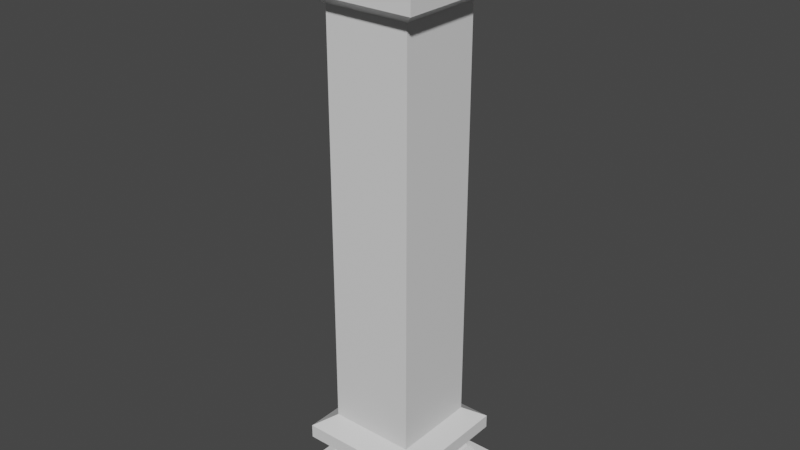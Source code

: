 # Source: column.blend  (saved by Blender 2.81.16; exported with 4.5.12 LTS)
import bpy
from mathutils import Matrix  # noqa: F401  (used for matrix-valued properties, if any)

bpy.ops.wm.read_factory_settings(use_empty=True)
scene = bpy.context.scene
scene.name = 'Scene'

# ---- collections
col_collection = bpy.data.collections.new('Collection'); scene.collection.children.link(col_collection)

# ---- materials (node trees are filled in below, after node groups)
mat_material = bpy.data.materials.new('Material')
mat_material.alpha_threshold = 0.0
mat_material.use_transparent_shadow = False
mat_material.line_color = (0.0, 0.0, 0.0, 1.0)

# ---- material node trees
mat_material.use_nodes = True; mat_material.node_tree.nodes.clear()
_N = mat_material.node_tree.nodes; _L = mat_material.node_tree.links
n0 = _N.new('ShaderNodeOutputMaterial'); n0.name = 'Material Output'; n0.location = (300, 300)
n1 = _N.new('ShaderNodeBsdfPrincipled'); n1.name = 'Principled BSDF'; n1.location = (10, 300)
n1.distribution = 'GGX'
n1.subsurface_method = 'BURLEY'
n1.inputs[2].default_value = 0.4
n1.inputs[3].default_value = 1.45
n1.inputs[27].default_value = (0.0, 0.0, 0.0, 1.0)
n1.inputs[28].default_value = 1.0
_L.new(n1.outputs[0], n0.inputs[0])
n0.is_active_output = True

# ---- world
world_world = bpy.data.worlds.new('World'); scene.world = world_world
world_world.use_nodes = True; world_world.node_tree.nodes.clear()
_N = world_world.node_tree.nodes; _L = world_world.node_tree.links
n0 = _N.new('ShaderNodeOutputWorld'); n0.name = 'World Output'; n0.location = (300, 300)
n1 = _N.new('ShaderNodeBackground'); n1.name = 'Background'; n1.location = (10, 300)
n1.inputs[0].default_value = (0.05088, 0.05088, 0.05088, 1.0)
_L.new(n1.outputs[0], n0.inputs[0])
n0.is_active_output = True
world_world.color = (0.05088, 0.05088, 0.05088)
world_world.use_sun_shadow = False
world_world.sun_shadow_jitter_overblur = 0.0

# ---- meshes
me_cube = bpy.data.meshes.new('Cube')
me_cube.from_pydata([(1.583, 1.583, -0.5285), (1.583, 1.583, -1.106), (1.583, -1.583, -0.5285), (1.583, -1.583, -1.106), (-1.583, 1.583, -0.5285), (-1.583, 1.583, -1.106), (-1.583, -1.583, -0.5285), (-1.583, -1.583, -1.106), (1.215, -1.215, -0.5285), (-1.215, -1.215, -0.5285), (1.215, 1.215, -0.5285), (-1.215, 1.215, -0.5285), (1.583, -1.583, -0.5285), (-1.583, -1.583, -0.5285), (1.583, 1.583, -0.5285), (-1.583, 1.583, -0.5285), (1.215, -1.215, -0.3677), (-1.215, -1.215, -0.3677), (1.215, 1.215, -0.3677), (-1.215, 1.215, -0.3677), (1.147, -1.147, -0.2203), (-1.147, -1.147, -0.2203), (1.147, 1.147, -0.2203), (-1.147, 1.147, -0.2203), (1.147, -1.147, -0.2203), (-1.147, -1.147, -0.2203), (1.147, 1.147, -0.2203), (-1.147, 1.147, -0.2203), (1.099, -1.099, -0.2203), (-1.099, -1.099, -0.2203), (1.099, 1.099, -0.2203), (-1.099, 1.099, -0.2203), (1.147, -1.147, -0.2203), (-1.147, -1.147, -0.2203), (1.147, 1.147, -0.2203), (-1.147, 1.147, -0.2203), (1.024, -1.024, -0.1076), (-1.024, -1.024, -0.1076), (1.024, 1.024, -0.1076), (-1.024, 1.024, -0.1076), (1.024, -1.024, 0.05023), (-1.024, -1.024, 0.05023), (1.024, 1.024, 0.05023), (-1.024, 1.024, 0.05023), (1.389, -1.389, 0.2757), (-1.389, -1.389, 0.2757), (1.389, 1.389, 0.2757), (-1.389, 1.389, 0.2757), (1.389, -1.389, 0.5822), (-1.389, -1.389, 0.5822), (1.389, 1.389, 0.5822), (-1.389, 1.389, 0.5822), (0.9719, -0.9719, 0.8539), (-0.9719, -0.9719, 0.8539), (0.9719, 0.9719, 0.8539), (-0.9719, 0.9719, 0.8539), (0.9719, -0.9719, 5.508), (-0.9719, -0.9719, 5.508), (0.9719, 0.9719, 5.508), (-0.9719, 0.9719, 5.508), (1.583, -1.583, 11.54), (1.583, -1.583, 12.12), (1.583, 1.583, 11.54), (1.583, 1.583, 12.12), (-1.583, -1.583, 11.54), (-1.583, -1.583, 12.12), (-1.583, 1.583, 11.54), (-1.583, 1.583, 12.12), (1.215, 1.215, 11.54), (-1.215, 1.215, 11.54), (1.215, -1.215, 11.54), (-1.215, -1.215, 11.54), (1.583, 1.583, 11.54), (-1.583, 1.583, 11.54), (1.583, -1.583, 11.54), (-1.583, -1.583, 11.54), (1.215, 1.215, 11.38), (-1.215, 1.215, 11.38), (1.215, -1.215, 11.38), (-1.215, -1.215, 11.38), (1.147, 1.147, 11.24), (-1.147, 1.147, 11.24), (1.147, -1.147, 11.24), (-1.147, -1.147, 11.24), (1.147, 1.147, 11.24), (-1.147, 1.147, 11.24), (1.147, -1.147, 11.24), (-1.147, -1.147, 11.24), (1.099, 1.099, 11.24), (-1.099, 1.099, 11.24), (1.099, -1.099, 11.24), (-1.099, -1.099, 11.24), (1.147, 1.147, 11.24), (-1.147, 1.147, 11.24), (1.147, -1.147, 11.24), (-1.147, -1.147, 11.24), (1.024, 1.024, 11.12), (-1.024, 1.024, 11.12), (1.024, -1.024, 11.12), (-1.024, -1.024, 11.12), (1.024, 1.024, 10.97), (-1.024, 1.024, 10.97), (1.024, -1.024, 10.97), (-1.024, -1.024, 10.97), (1.389, 1.389, 10.74), (-1.389, 1.389, 10.74), (1.389, -1.389, 10.74), (-1.389, -1.389, 10.74), (1.389, 1.389, 10.43), (-1.389, 1.389, 10.43), (1.389, -1.389, 10.43), (-1.389, -1.389, 10.43), (0.9719, 0.9719, 10.16), (-0.9719, 0.9719, 10.16), (0.9719, -0.9719, 10.16), (-0.9719, -0.9719, 10.16), (0.9719, 0.9719, 5.508), (-0.9719, 0.9719, 5.508), (0.9719, -0.9719, 5.508), (-0.9719, -0.9719, 5.508)], [], [(0, 4, 15, 14), (3, 2, 6, 7), (7, 6, 4, 5), (5, 1, 3, 7), (1, 0, 2, 3), (5, 4, 0, 1), (11, 9, 17, 19), (6, 2, 12, 13), (4, 6, 13, 15), (2, 0, 14, 12), (8, 9, 13, 12), (10, 8, 12, 14), (9, 11, 15, 13), (11, 10, 14, 15), (17, 16, 20, 21), (9, 8, 16, 17), (10, 11, 19, 18), (8, 10, 18, 16), (22, 23, 27, 26), (18, 19, 23, 22), (16, 18, 22, 20), (19, 17, 21, 23), (27, 25, 33, 35), (20, 22, 26, 24), (23, 21, 25, 27), (21, 20, 24, 25), (28, 30, 38, 36), (25, 24, 32, 33), (26, 27, 35, 34), (24, 26, 34, 32), (28, 29, 33, 32), (30, 28, 32, 34), (29, 31, 35, 33), (31, 30, 34, 35), (39, 37, 41, 43), (31, 29, 37, 39), (29, 28, 36, 37), (30, 31, 39, 38), (42, 43, 47, 46), (37, 36, 40, 41), (38, 39, 43, 42), (36, 38, 42, 40), (47, 45, 49, 51), (40, 42, 46, 44), (43, 41, 45, 47), (41, 40, 44, 45), (51, 49, 53, 55), (45, 44, 48, 49), (46, 47, 51, 50), (44, 46, 50, 48), (54, 55, 59, 58), (49, 48, 52, 53), (50, 51, 55, 54), (48, 50, 54, 52), (58, 59, 57, 56), (52, 54, 58, 56), (55, 53, 57, 59), (53, 52, 56, 57), (60, 64, 75, 74), (63, 62, 66, 67), (67, 66, 64, 65), (65, 61, 63, 67), (61, 60, 62, 63), (65, 64, 60, 61), (71, 69, 77, 79), (66, 62, 72, 73), (64, 66, 73, 75), (62, 60, 74, 72), (68, 69, 73, 72), (70, 68, 72, 74), (69, 71, 75, 73), (71, 70, 74, 75), (77, 76, 80, 81), (69, 68, 76, 77), (70, 71, 79, 78), (68, 70, 78, 76), (82, 83, 87, 86), (78, 79, 83, 82), (76, 78, 82, 80), (79, 77, 81, 83), (87, 85, 93, 95), (80, 82, 86, 84), (83, 81, 85, 87), (81, 80, 84, 85), (88, 90, 98, 96), (85, 84, 92, 93), (86, 87, 95, 94), (84, 86, 94, 92), (88, 89, 93, 92), (90, 88, 92, 94), (89, 91, 95, 93), (91, 90, 94, 95), (99, 97, 101, 103), (91, 89, 97, 99), (89, 88, 96, 97), (90, 91, 99, 98), (102, 103, 107, 106), (97, 96, 100, 101), (98, 99, 103, 102), (96, 98, 102, 100), (107, 105, 109, 111), (100, 102, 106, 104), (103, 101, 105, 107), (101, 100, 104, 105), (111, 109, 113, 115), (105, 104, 108, 109), (106, 107, 111, 110), (104, 106, 110, 108), (114, 115, 119, 118), (109, 108, 112, 113), (110, 111, 115, 114), (108, 110, 114, 112), (118, 119, 117, 116), (112, 114, 118, 116), (115, 113, 117, 119), (113, 112, 116, 117)])
_uv = me_cube.uv_layers.new(name='UVMap')
_uv.uv.foreach_set('vector', [0.625, 0.5, 0.625, 0.25, 0.625, 0.25, 0.625, 0.5, 0.375, 0.75, 0.625, 0.75, 0.625, 1.0, 0.375, 1.0, 0.375, 0.0, 0.625, 0.0, 0.625, 0.25, 0.375, 0.25, 0.125, 0.5, 0.375, 0.5, 0.375, 0.75, 0.125, 0.75, 0.375, 0.5, 0.625, 0.5, 0.625, 0.75, 0.375, 0.75, 0.375, 0.25, 0.625, 0.25, 0.625, 0.5, 0.375, 0.5, 0.8459, 0.5291, 0.8459, 0.7209, 0.8459, 0.7209, 0.8459, 0.5291, 0.625, 1.0, 0.625, 0.75, 0.625, 0.75, 0.625, 1.0, 0.625, 0.25, 0.625, 0.0, 0.625, 0.0, 0.625, 0.25, 0.625, 0.75, 0.625, 0.5, 0.625, 0.5, 0.625, 0.75, 0.6541, 0.7209, 0.8459, 0.7209, 0.875, 0.75, 0.625, 0.75, 0.6541, 0.5291, 0.6541, 0.7209, 0.625, 0.75, 0.625, 0.5, 0.8459, 0.7209, 0.8459, 0.5291, 0.875, 0.5, 0.875, 0.75, 0.8459, 0.5291, 0.6541, 0.5291, 0.625, 0.5, 0.875, 0.5, 0.8459, 0.7209, 0.6541, 0.7209, 0.6541, 0.7209, 0.8459, 0.7209, 0.8459, 0.7209, 0.6541, 0.7209, 0.6541, 0.7209, 0.8459, 0.7209, 0.6541, 0.5291, 0.8459, 0.5291, 0.8459, 0.5291, 0.6541, 0.5291, 0.6541, 0.7209, 0.6541, 0.5291, 0.6541, 0.5291, 0.6541, 0.7209, 0.6541, 0.5291, 0.8459, 0.5291, 0.8459, 0.5291, 0.6541, 0.5291, 0.6541, 0.5291, 0.8459, 0.5291, 0.8459, 0.5291, 0.6541, 0.5291, 0.6541, 0.7209, 0.6541, 0.5291, 0.6541, 0.5291, 0.6541, 0.7209, 0.8459, 0.5291, 0.8459, 0.7209, 0.8459, 0.7209, 0.8459, 0.5291, 0.8459, 0.5291, 0.8459, 0.7209, 0.8459, 0.7209, 0.8459, 0.5291, 0.6541, 0.7209, 0.6541, 0.5291, 0.6541, 0.5291, 0.6541, 0.7209, 0.8459, 0.5291, 0.8459, 0.7209, 0.8459, 0.7209, 0.8459, 0.5291, 0.8459, 0.7209, 0.6541, 0.7209, 0.6541, 0.7209, 0.8459, 0.7209, 0.6581, 0.7169, 0.6581, 0.5331, 0.6581, 0.5331, 0.6581, 0.7169, 0.8459, 0.7209, 0.6541, 0.7209, 0.6541, 0.7209, 0.8459, 0.7209, 0.6541, 0.5291, 0.8459, 0.5291, 0.8459, 0.5291, 0.6541, 0.5291, 0.6541, 0.7209, 0.6541, 0.5291, 0.6541, 0.5291, 0.6541, 0.7209, 0.6581, 0.7169, 0.8419, 0.7169, 0.8459, 0.7209, 0.6541, 0.7209, 0.6581, 0.5331, 0.6581, 0.7169, 0.6541, 0.7209, 0.6541, 0.5291, 0.8419, 0.7169, 0.8419, 0.5331, 0.8459, 0.5291, 0.8459, 0.7209, 0.8419, 0.5331, 0.6581, 0.5331, 0.6541, 0.5291, 0.8459, 0.5291, 0.8419, 0.5331, 0.8419, 0.7169, 0.8419, 0.7169, 0.8419, 0.5331, 0.8419, 0.5331, 0.8419, 0.7169, 0.8419, 0.7169, 0.8419, 0.5331, 0.8419, 0.7169, 0.6581, 0.7169, 0.6581, 0.7169, 0.8419, 0.7169, 0.6581, 0.5331, 0.8419, 0.5331, 0.8419, 0.5331, 0.6581, 0.5331, 0.6581, 0.5331, 0.8419, 0.5331, 0.8419, 0.5331, 0.6581, 0.5331, 0.8419, 0.7169, 0.6581, 0.7169, 0.6581, 0.7169, 0.8419, 0.7169, 0.6581, 0.5331, 0.8419, 0.5331, 0.8419, 0.5331, 0.6581, 0.5331, 0.6581, 0.7169, 0.6581, 0.5331, 0.6581, 0.5331, 0.6581, 0.7169, 0.8419, 0.5331, 0.8419, 0.7169, 0.8419, 0.7169, 0.8419, 0.5331, 0.6581, 0.7169, 0.6581, 0.5331, 0.6581, 0.5331, 0.6581, 0.7169, 0.8419, 0.5331, 0.8419, 0.7169, 0.8419, 0.7169, 0.8419, 0.5331, 0.8419, 0.7169, 0.6581, 0.7169, 0.6581, 0.7169, 0.8419, 0.7169, 0.8419, 0.5331, 0.8419, 0.7169, 0.8419, 0.7169, 0.8419, 0.5331, 0.8419, 0.7169, 0.6581, 0.7169, 0.6581, 0.7169, 0.8419, 0.7169, 0.6581, 0.5331, 0.8419, 0.5331, 0.8419, 0.5331, 0.6581, 0.5331, 0.6581, 0.7169, 0.6581, 0.5331, 0.6581, 0.5331, 0.6581, 0.7169, 0.6581, 0.5331, 0.8419, 0.5331, 0.8419, 0.5331, 0.6581, 0.5331, 0.8419, 0.7169, 0.6581, 0.7169, 0.6581, 0.7169, 0.8419, 0.7169, 0.6581, 0.5331, 0.8419, 0.5331, 0.8419, 0.5331, 0.6581, 0.5331, 0.6581, 0.7169, 0.6581, 0.5331, 0.6581, 0.5331, 0.6581, 0.7169, 0.6581, 0.5331, 0.8419, 0.5331, 0.8419, 0.7169, 0.6581, 0.7169, 0.6581, 0.7169, 0.6581, 0.5331, 0.6581, 0.5331, 0.6581, 0.7169, 0.8419, 0.5331, 0.8419, 0.7169, 0.8419, 0.7169, 0.8419, 0.5331, 0.8419, 0.7169, 0.6581, 0.7169, 0.6581, 0.7169, 0.8419, 0.7169, 0.625, 0.5, 0.625, 0.25, 0.625, 0.25, 0.625, 0.5, 0.375, 0.75, 0.625, 0.75, 0.625, 1.0, 0.375, 1.0, 0.375, 0.0, 0.625, 0.0, 0.625, 0.25, 0.375, 0.25, 0.125, 0.5, 0.375, 0.5, 0.375, 0.75, 0.125, 0.75, 0.375, 0.5, 0.625, 0.5, 0.625, 0.75, 0.375, 0.75, 0.375, 0.25, 0.625, 0.25, 0.625, 0.5, 0.375, 0.5, 0.8459, 0.5291, 0.8459, 0.7209, 0.8459, 0.7209, 0.8459, 0.5291, 0.625, 1.0, 0.625, 0.75, 0.625, 0.75, 0.625, 1.0, 0.625, 0.25, 0.625, 0.0, 0.625, 0.0, 0.625, 0.25, 0.625, 0.75, 0.625, 0.5, 0.625, 0.5, 0.625, 0.75, 0.6541, 0.7209, 0.8459, 0.7209, 0.875, 0.75, 0.625, 0.75, 0.6541, 0.5291, 0.6541, 0.7209, 0.625, 0.75, 0.625, 0.5, 0.8459, 0.7209, 0.8459, 0.5291, 0.875, 0.5, 0.875, 0.75, 0.8459, 0.5291, 0.6541, 0.5291, 0.625, 0.5, 0.875, 0.5, 0.8459, 0.7209, 0.6541, 0.7209, 0.6541, 0.7209, 0.8459, 0.7209, 0.8459, 0.7209, 0.6541, 0.7209, 0.6541, 0.7209, 0.8459, 0.7209, 0.6541, 0.5291, 0.8459, 0.5291, 0.8459, 0.5291, 0.6541, 0.5291, 0.6541, 0.7209, 0.6541, 0.5291, 0.6541, 0.5291, 0.6541, 0.7209, 0.6541, 0.5291, 0.8459, 0.5291, 0.8459, 0.5291, 0.6541, 0.5291, 0.6541, 0.5291, 0.8459, 0.5291, 0.8459, 0.5291, 0.6541, 0.5291, 0.6541, 0.7209, 0.6541, 0.5291, 0.6541, 0.5291, 0.6541, 0.7209, 0.8459, 0.5291, 0.8459, 0.7209, 0.8459, 0.7209, 0.8459, 0.5291, 0.8459, 0.5291, 0.8459, 0.7209, 0.8459, 0.7209, 0.8459, 0.5291, 0.6541, 0.7209, 0.6541, 0.5291, 0.6541, 0.5291, 0.6541, 0.7209, 0.8459, 0.5291, 0.8459, 0.7209, 0.8459, 0.7209, 0.8459, 0.5291, 0.8459, 0.7209, 0.6541, 0.7209, 0.6541, 0.7209, 0.8459, 0.7209, 0.6581, 0.7169, 0.6581, 0.5331, 0.6581, 0.5331, 0.6581, 0.7169, 0.8459, 0.7209, 0.6541, 0.7209, 0.6541, 0.7209, 0.8459, 0.7209, 0.6541, 0.5291, 0.8459, 0.5291, 0.8459, 0.5291, 0.6541, 0.5291, 0.6541, 0.7209, 0.6541, 0.5291, 0.6541, 0.5291, 0.6541, 0.7209, 0.6581, 0.7169, 0.8419, 0.7169, 0.8459, 0.7209, 0.6541, 0.7209, 0.6581, 0.5331, 0.6581, 0.7169, 0.6541, 0.7209, 0.6541, 0.5291, 0.8419, 0.7169, 0.8419, 0.5331, 0.8459, 0.5291, 0.8459, 0.7209, 0.8419, 0.5331, 0.6581, 0.5331, 0.6541, 0.5291, 0.8459, 0.5291, 0.8419, 0.5331, 0.8419, 0.7169, 0.8419, 0.7169, 0.8419, 0.5331, 0.8419, 0.5331, 0.8419, 0.7169, 0.8419, 0.7169, 0.8419, 0.5331, 0.8419, 0.7169, 0.6581, 0.7169, 0.6581, 0.7169, 0.8419, 0.7169, 0.6581, 0.5331, 0.8419, 0.5331, 0.8419, 0.5331, 0.6581, 0.5331, 0.6581, 0.5331, 0.8419, 0.5331, 0.8419, 0.5331, 0.6581, 0.5331, 0.8419, 0.7169, 0.6581, 0.7169, 0.6581, 0.7169, 0.8419, 0.7169, 0.6581, 0.5331, 0.8419, 0.5331, 0.8419, 0.5331, 0.6581, 0.5331, 0.6581, 0.7169, 0.6581, 0.5331, 0.6581, 0.5331, 0.6581, 0.7169, 0.8419, 0.5331, 0.8419, 0.7169, 0.8419, 0.7169, 0.8419, 0.5331, 0.6581, 0.7169, 0.6581, 0.5331, 0.6581, 0.5331, 0.6581, 0.7169, 0.8419, 0.5331, 0.8419, 0.7169, 0.8419, 0.7169, 0.8419, 0.5331, 0.8419, 0.7169, 0.6581, 0.7169, 0.6581, 0.7169, 0.8419, 0.7169, 0.8419, 0.5331, 0.8419, 0.7169, 0.8419, 0.7169, 0.8419, 0.5331, 0.8419, 0.7169, 0.6581, 0.7169, 0.6581, 0.7169, 0.8419, 0.7169, 0.6581, 0.5331, 0.8419, 0.5331, 0.8419, 0.5331, 0.6581, 0.5331, 0.6581, 0.7169, 0.6581, 0.5331, 0.6581, 0.5331, 0.6581, 0.7169, 0.6581, 0.5331, 0.8419, 0.5331, 0.8419, 0.5331, 0.6581, 0.5331, 0.8419, 0.7169, 0.6581, 0.7169, 0.6581, 0.7169, 0.8419, 0.7169, 0.6581, 0.5331, 0.8419, 0.5331, 0.8419, 0.5331, 0.6581, 0.5331, 0.6581, 0.7169, 0.6581, 0.5331, 0.6581, 0.5331, 0.6581, 0.7169, 0.6581, 0.5331, 0.8419, 0.5331, 0.8419, 0.7169, 0.6581, 0.7169, 0.6581, 0.7169, 0.6581, 0.5331, 0.6581, 0.5331, 0.6581, 0.7169, 0.8419, 0.5331, 0.8419, 0.7169, 0.8419, 0.7169, 0.8419, 0.5331, 0.8419, 0.7169, 0.6581, 0.7169, 0.6581, 0.7169, 0.8419, 0.7169])
me_cube.materials.append(mat_material)
me_cube.use_remesh_preserve_volume = False
me_cube.use_remesh_preserve_attributes = False
me_cube.use_mirror_vertex_groups = False
me_cube.update()

# ---- objects
ob_cube = bpy.data.objects.new('Cube', me_cube)

# ---- transforms, parenting, visibility, modifiers, constraints
ob_cube.location = (0.0, 0.0, 1.1)
ob_cube.lock_rotations_4d = False
ob_cube.empty_display_type = 'ARROWS'
ob_cube.lineart.crease_threshold = 0.0

# ---- collection membership
col_collection.objects.link(ob_cube)

# ---- scene / render settings (as saved in the file)
scene.frame_start = 1; scene.frame_end = 250; scene.frame_set(3)
scene.render.engine = 'BLENDER_EEVEE_NEXT'
scene.cycles.use_denoising = False
scene.cycles.samples = 128
scene.cycles.sampling_pattern = 'TABULATED_SOBOL'
scene.cycles.use_adaptive_sampling = False
scene.cycles.use_light_tree = False
scene.view_settings.view_transform = 'Filmic'
bpy.context.view_layer.update()

# ---- added for rendering (the .blend has no active camera and no usable light): camera, sun
cam_auto = bpy.data.cameras.new('AutoCamera')
cam_auto.lens = 50.0
cam_auto.sensor_width = 36.0
cam_auto.clip_end = 1000.0
ob_auto_camera = bpy.data.objects.new('AutoCamera', cam_auto)
scene.collection.objects.link(ob_auto_camera)
ob_auto_camera.location = (12.9221, -15.5065, 16.9457)
ob_auto_camera.rotation_euler = (1.09748, -7.21219e-08, 0.694738)
scene.camera = ob_auto_camera
light_auto_sun = bpy.data.lights.new('AutoSun', 'SUN')
light_auto_sun.energy = 3.0
light_auto_sun.angle = 0.0523599
ob_auto_sun = bpy.data.objects.new('AutoSun', light_auto_sun)
scene.collection.objects.link(ob_auto_sun)
ob_auto_sun.rotation_euler = (0.872665, 0.174533, 0.523599)
bpy.context.view_layer.update()

